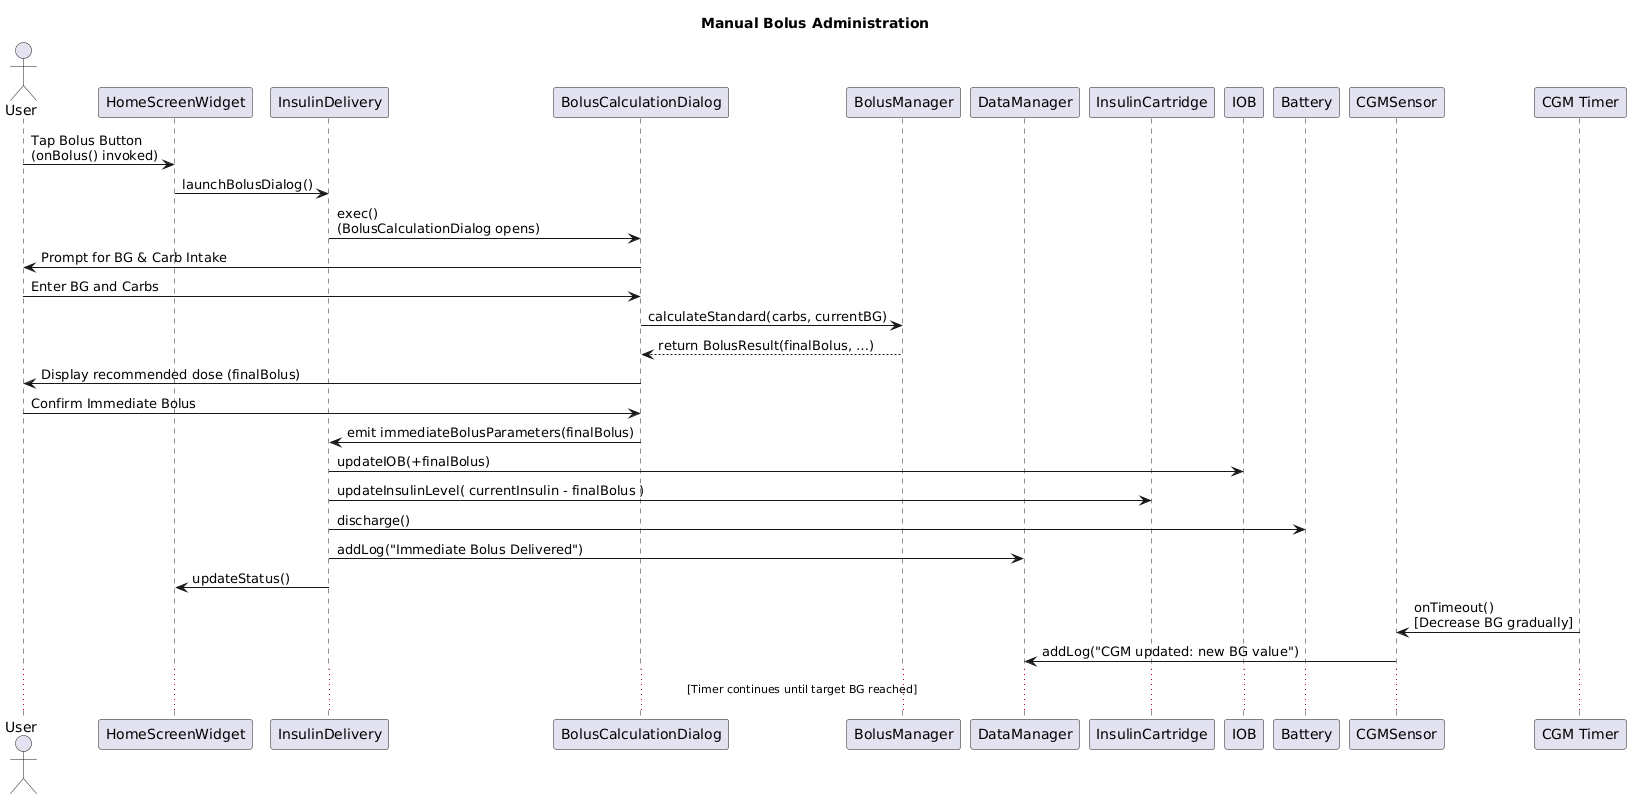

The diagram above was rendered by PlantUML. Its source (embedded in the PNG):
@startuml
title Manual Bolus Administration

actor User
participant "HomeScreenWidget" as HS
participant "InsulinDelivery" as ID
participant "BolusCalculationDialog" as BCD
participant "BolusManager" as BM
participant "DataManager" as DM
participant "InsulinCartridge" as IC
participant "IOB" as IOB
participant "Battery" as Bat
participant "CGMSensor" as CGM
participant "CGM Timer" as Timer

' --- User initiates manual bolus process ---
User -> HS: Tap Bolus Button\n(onBolus() invoked)
HS -> ID: launchBolusDialog()
ID -> BCD: exec() \n(BolusCalculationDialog opens)

' --- Input collection ---
BCD -> User: Prompt for BG & Carb Intake
User -> BCD: Enter BG and Carbs

' --- Bolus calculation ---
BCD -> BM: calculateStandard(carbs, currentBG)
BM --> BCD: return BolusResult(finalBolus, …)
BCD -> User: Display recommended dose (finalBolus)

' --- Immediate bolus confirmation and delivery ---
User -> BCD: Confirm Immediate Bolus
BCD -> ID: emit immediateBolusParameters(finalBolus)
ID -> IOB: updateIOB(+finalBolus)
ID -> IC: updateInsulinLevel( currentInsulin - finalBolus )
ID -> Bat: discharge()
ID -> DM: addLog("Immediate Bolus Delivered")
ID -> HS: updateStatus()

' --- CGM simulation: gradual BG decrease via timer ---
Timer -> CGM: onTimeout() \n[Decrease BG gradually]
CGM -> DM: addLog("CGM updated: new BG value")
... [Timer continues until target BG reached] ...
@enduml